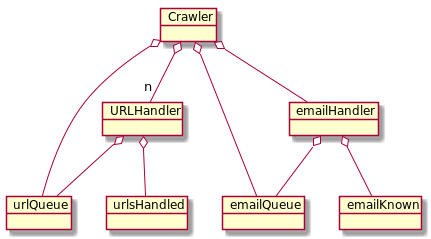

The diagram above was rendered by PlantUML. Its source (embedded in the PNG):
@startuml
object Crawler
object URLHandler
object urlQueue
object urlsHandled
object emailHandler
object emailQueue
object emailKnown

Crawler o-- "n" URLHandler
Crawler o--  emailHandler
Crawler o-- urlQueue
Crawler o-- emailQueue
emailHandler o-- emailQueue
emailHandler o-- emailKnown
URLHandler o-- urlQueue
URLHandler o-- urlsHandled
@enduml